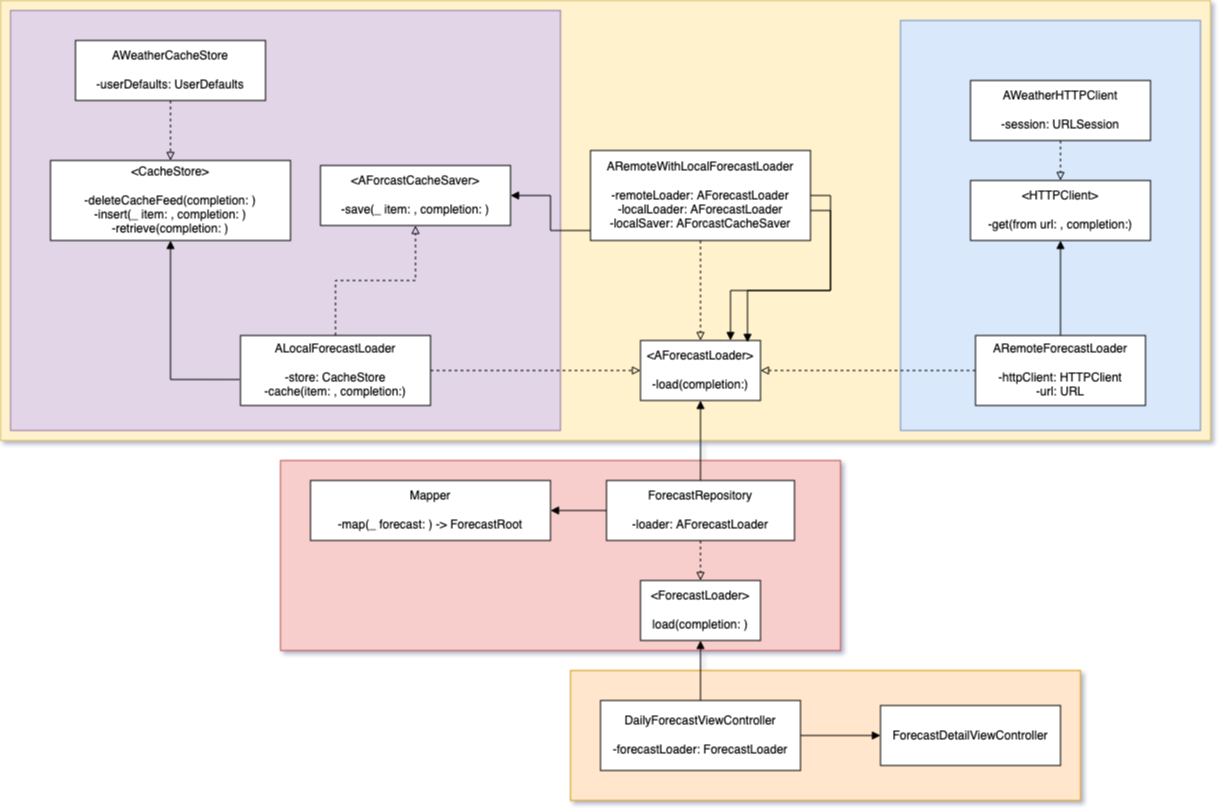

The diagram above was exported from draw.io. Its source (the exported page's mxGraphModel, read from the mxfile embedded in the PNG):
<mxGraphModel dx="1636" dy="1626" grid="1" gridSize="10" guides="1" tooltips="1" connect="1" arrows="1" fold="1" page="1" pageScale="1" pageWidth="850" pageHeight="1100" math="0" shadow="0">
  <root>
    <mxCell id="0" />
    <mxCell id="1" parent="0" />
    <mxCell id="Yp41wcnjlGWzB2yIVQ8q-35" value="" style="rounded=0;whiteSpace=wrap;html=1;fillColor=#ffe6cc;strokeColor=#d79b00;" parent="1" vertex="1">
      <mxGeometry x="-30" y="650" width="510" height="130" as="geometry" />
    </mxCell>
    <mxCell id="Yp41wcnjlGWzB2yIVQ8q-30" value="" style="rounded=0;whiteSpace=wrap;html=1;fillColor=#f8cecc;strokeColor=#b85450;" parent="1" vertex="1">
      <mxGeometry x="-320" y="440" width="560" height="190" as="geometry" />
    </mxCell>
    <mxCell id="Yp41wcnjlGWzB2yIVQ8q-23" value="" style="rounded=0;whiteSpace=wrap;html=1;fillColor=#fff2cc;strokeColor=#d6b656;" parent="1" vertex="1">
      <mxGeometry x="-600" y="-20" width="1210" height="440" as="geometry" />
    </mxCell>
    <mxCell id="Yp41wcnjlGWzB2yIVQ8q-22" value="" style="rounded=0;whiteSpace=wrap;html=1;fillColor=#dae8fc;strokeColor=#6c8ebf;" parent="1" vertex="1">
      <mxGeometry x="300" width="300" height="410" as="geometry" />
    </mxCell>
    <mxCell id="Yp41wcnjlGWzB2yIVQ8q-21" value="" style="rounded=0;whiteSpace=wrap;html=1;fillColor=#e1d5e7;strokeColor=#9673a6;" parent="1" vertex="1">
      <mxGeometry x="-590" y="-10" width="550" height="420" as="geometry" />
    </mxCell>
    <mxCell id="Yp41wcnjlGWzB2yIVQ8q-1" value="&lt;div&gt;&amp;lt;AForecastLoader&amp;gt;&lt;/div&gt;&lt;div&gt;&lt;br&gt;&lt;/div&gt;&lt;div&gt;-load(completion:)&lt;br&gt;&lt;/div&gt;" style="rounded=0;whiteSpace=wrap;html=1;" parent="1" vertex="1">
      <mxGeometry x="40" y="320" width="120" height="60" as="geometry" />
    </mxCell>
    <mxCell id="Yp41wcnjlGWzB2yIVQ8q-3" style="edgeStyle=orthogonalEdgeStyle;rounded=0;orthogonalLoop=1;jettySize=auto;html=1;exitX=0.5;exitY=1;exitDx=0;exitDy=0;dashed=1;endArrow=block;endFill=0;" parent="1" source="Yp41wcnjlGWzB2yIVQ8q-2" target="Yp41wcnjlGWzB2yIVQ8q-1" edge="1">
      <mxGeometry relative="1" as="geometry" />
    </mxCell>
    <mxCell id="Yp41wcnjlGWzB2yIVQ8q-4" style="edgeStyle=orthogonalEdgeStyle;rounded=0;orthogonalLoop=1;jettySize=auto;html=1;entryX=0.75;entryY=0;entryDx=0;entryDy=0;endArrow=block;endFill=1;exitX=1;exitY=0.5;exitDx=0;exitDy=0;" parent="1" source="Yp41wcnjlGWzB2yIVQ8q-2" target="Yp41wcnjlGWzB2yIVQ8q-1" edge="1">
      <mxGeometry relative="1" as="geometry">
        <mxPoint x="130" y="244" as="sourcePoint" />
      </mxGeometry>
    </mxCell>
    <mxCell id="Yp41wcnjlGWzB2yIVQ8q-5" style="edgeStyle=orthogonalEdgeStyle;rounded=0;orthogonalLoop=1;jettySize=auto;html=1;endArrow=block;endFill=1;exitX=1;exitY=0.667;exitDx=0;exitDy=0;exitPerimeter=0;entryX=0.892;entryY=0.033;entryDx=0;entryDy=0;entryPerimeter=0;" parent="1" source="Yp41wcnjlGWzB2yIVQ8q-2" target="Yp41wcnjlGWzB2yIVQ8q-1" edge="1">
      <mxGeometry relative="1" as="geometry">
        <mxPoint x="151" y="340" as="targetPoint" />
      </mxGeometry>
    </mxCell>
    <mxCell id="Yp41wcnjlGWzB2yIVQ8q-19" style="edgeStyle=orthogonalEdgeStyle;rounded=0;orthogonalLoop=1;jettySize=auto;html=1;endArrow=block;endFill=1;exitX=0.045;exitY=0.889;exitDx=0;exitDy=0;exitPerimeter=0;" parent="1" source="Yp41wcnjlGWzB2yIVQ8q-2" target="Yp41wcnjlGWzB2yIVQ8q-14" edge="1">
      <mxGeometry relative="1" as="geometry" />
    </mxCell>
    <mxCell id="Yp41wcnjlGWzB2yIVQ8q-2" value="&lt;div&gt;ARemoteWithLocalForecastLoader&lt;/div&gt;&lt;div&gt;&lt;br&gt;&lt;/div&gt;&lt;div&gt;-remoteLoader: AForecastLoader&lt;/div&gt;&lt;div&gt;-localLoader: AForecastLoader&lt;/div&gt;&lt;div&gt;-localSaver: AForcastCacheSaver&lt;/div&gt;" style="rounded=0;whiteSpace=wrap;html=1;" parent="1" vertex="1">
      <mxGeometry x="-10" y="130" width="220" height="90" as="geometry" />
    </mxCell>
    <mxCell id="Yp41wcnjlGWzB2yIVQ8q-7" style="edgeStyle=orthogonalEdgeStyle;rounded=0;orthogonalLoop=1;jettySize=auto;html=1;entryX=1;entryY=0.5;entryDx=0;entryDy=0;endArrow=block;endFill=0;dashed=1;exitX=0;exitY=0.5;exitDx=0;exitDy=0;" parent="1" source="Yp41wcnjlGWzB2yIVQ8q-6" target="Yp41wcnjlGWzB2yIVQ8q-1" edge="1">
      <mxGeometry relative="1" as="geometry">
        <Array as="points">
          <mxPoint x="270" y="350" />
          <mxPoint x="270" y="350" />
        </Array>
      </mxGeometry>
    </mxCell>
    <mxCell id="Yp41wcnjlGWzB2yIVQ8q-9" style="edgeStyle=orthogonalEdgeStyle;rounded=0;orthogonalLoop=1;jettySize=auto;html=1;entryX=0.5;entryY=1;entryDx=0;entryDy=0;endArrow=block;endFill=1;" parent="1" source="Yp41wcnjlGWzB2yIVQ8q-6" target="Yp41wcnjlGWzB2yIVQ8q-8" edge="1">
      <mxGeometry relative="1" as="geometry">
        <mxPoint x="470" y="190" as="sourcePoint" />
      </mxGeometry>
    </mxCell>
    <mxCell id="Yp41wcnjlGWzB2yIVQ8q-6" value="&lt;div&gt;ARemoteForecastLoader&lt;/div&gt;&lt;div&gt;&lt;br&gt;&lt;/div&gt;&lt;div&gt;-httpClient: HTTPClient&lt;/div&gt;&lt;div&gt;-url: URL&lt;br&gt;&lt;/div&gt;" style="rounded=0;whiteSpace=wrap;html=1;" parent="1" vertex="1">
      <mxGeometry x="375" y="315" width="170" height="70" as="geometry" />
    </mxCell>
    <mxCell id="Yp41wcnjlGWzB2yIVQ8q-8" value="&lt;div&gt;&amp;lt;HTTPClient&amp;gt;&lt;/div&gt;&lt;div&gt;&lt;br&gt;&lt;/div&gt;&lt;div&gt;-get(from url: , completion:)&lt;br&gt;&lt;/div&gt;" style="rounded=0;whiteSpace=wrap;html=1;" parent="1" vertex="1">
      <mxGeometry x="370" y="160" width="180" height="60" as="geometry" />
    </mxCell>
    <mxCell id="Yp41wcnjlGWzB2yIVQ8q-11" style="edgeStyle=orthogonalEdgeStyle;rounded=0;orthogonalLoop=1;jettySize=auto;html=1;exitX=0.5;exitY=1;exitDx=0;exitDy=0;entryX=0.5;entryY=0;entryDx=0;entryDy=0;endArrow=block;endFill=0;dashed=1;" parent="1" source="Yp41wcnjlGWzB2yIVQ8q-10" target="Yp41wcnjlGWzB2yIVQ8q-8" edge="1">
      <mxGeometry relative="1" as="geometry" />
    </mxCell>
    <mxCell id="Yp41wcnjlGWzB2yIVQ8q-10" value="&lt;div&gt;AWeatherHTTPClient&lt;/div&gt;&lt;div&gt;&lt;br&gt;&lt;/div&gt;&lt;div&gt;-session: URLSession&lt;br&gt;&lt;/div&gt;" style="rounded=0;whiteSpace=wrap;html=1;" parent="1" vertex="1">
      <mxGeometry x="370" y="60" width="180" height="60" as="geometry" />
    </mxCell>
    <mxCell id="Yp41wcnjlGWzB2yIVQ8q-13" style="edgeStyle=orthogonalEdgeStyle;rounded=0;orthogonalLoop=1;jettySize=auto;html=1;exitX=1;exitY=0.5;exitDx=0;exitDy=0;dashed=1;endArrow=block;endFill=0;" parent="1" source="Yp41wcnjlGWzB2yIVQ8q-12" target="Yp41wcnjlGWzB2yIVQ8q-1" edge="1">
      <mxGeometry relative="1" as="geometry" />
    </mxCell>
    <mxCell id="Yp41wcnjlGWzB2yIVQ8q-15" style="edgeStyle=orthogonalEdgeStyle;rounded=0;orthogonalLoop=1;jettySize=auto;html=1;dashed=1;endArrow=block;endFill=0;entryX=0.5;entryY=1;entryDx=0;entryDy=0;" parent="1" source="Yp41wcnjlGWzB2yIVQ8q-12" target="Yp41wcnjlGWzB2yIVQ8q-14" edge="1">
      <mxGeometry relative="1" as="geometry">
        <mxPoint x="-80" y="240" as="targetPoint" />
      </mxGeometry>
    </mxCell>
    <mxCell id="Yp41wcnjlGWzB2yIVQ8q-17" style="edgeStyle=orthogonalEdgeStyle;rounded=0;orthogonalLoop=1;jettySize=auto;html=1;endArrow=block;endFill=1;exitX=-0.005;exitY=0.629;exitDx=0;exitDy=0;exitPerimeter=0;" parent="1" source="Yp41wcnjlGWzB2yIVQ8q-12" target="Yp41wcnjlGWzB2yIVQ8q-16" edge="1">
      <mxGeometry relative="1" as="geometry" />
    </mxCell>
    <mxCell id="Yp41wcnjlGWzB2yIVQ8q-12" value="&lt;div&gt;ALocalForecastLoader&lt;/div&gt;&lt;div&gt;&lt;br&gt;&lt;/div&gt;&lt;div&gt;-store: CacheStore&lt;br&gt;&lt;/div&gt;&lt;div&gt;-cache(item: , completion:)&lt;br&gt;&lt;/div&gt;" style="rounded=0;whiteSpace=wrap;html=1;" parent="1" vertex="1">
      <mxGeometry x="-360" y="315" width="190" height="70" as="geometry" />
    </mxCell>
    <mxCell id="Yp41wcnjlGWzB2yIVQ8q-14" value="&amp;lt;AForcastCacheSaver&amp;gt;&lt;div&gt;&lt;br&gt;&lt;/div&gt;&lt;div&gt;-save(_ item: , completion: )&lt;br&gt;&lt;/div&gt;" style="rounded=0;whiteSpace=wrap;html=1;" parent="1" vertex="1">
      <mxGeometry x="-280" y="145" width="190" height="60" as="geometry" />
    </mxCell>
    <mxCell id="Yp41wcnjlGWzB2yIVQ8q-16" value="&lt;div&gt;&amp;lt;CacheStore&amp;gt;&lt;/div&gt;&lt;div&gt;&lt;br&gt;&lt;/div&gt;&lt;div&gt;-deleteCacheFeed(completion: )&lt;br&gt;&lt;/div&gt;&lt;div&gt;-insert(_ item: , completion: )&lt;br&gt;&lt;/div&gt;&lt;div&gt;-retrieve(completion: )&lt;br&gt;&lt;/div&gt;" style="rounded=0;whiteSpace=wrap;html=1;" parent="1" vertex="1">
      <mxGeometry x="-550" y="140" width="240" height="80" as="geometry" />
    </mxCell>
    <mxCell id="Yp41wcnjlGWzB2yIVQ8q-20" style="edgeStyle=orthogonalEdgeStyle;rounded=0;orthogonalLoop=1;jettySize=auto;html=1;entryX=0.5;entryY=0;entryDx=0;entryDy=0;endArrow=block;endFill=0;dashed=1;" parent="1" source="Yp41wcnjlGWzB2yIVQ8q-18" target="Yp41wcnjlGWzB2yIVQ8q-16" edge="1">
      <mxGeometry relative="1" as="geometry" />
    </mxCell>
    <mxCell id="Yp41wcnjlGWzB2yIVQ8q-18" value="&lt;div&gt;AWeatherCacheStore&lt;/div&gt;&lt;div&gt;&lt;br&gt;&lt;/div&gt;&lt;div&gt;-userDefaults: UserDefaults&lt;br&gt;&lt;/div&gt;" style="rounded=0;whiteSpace=wrap;html=1;" parent="1" vertex="1">
      <mxGeometry x="-525" y="20" width="190" height="60" as="geometry" />
    </mxCell>
    <mxCell id="Yp41wcnjlGWzB2yIVQ8q-24" value="&lt;div&gt;&amp;lt;ForecastLoader&amp;gt;&lt;/div&gt;&lt;div&gt;&lt;br&gt;&lt;/div&gt;&lt;div&gt;load(completion: )&lt;br&gt;&lt;/div&gt;" style="rounded=0;whiteSpace=wrap;html=1;" parent="1" vertex="1">
      <mxGeometry x="40" y="560" width="120" height="60" as="geometry" />
    </mxCell>
    <mxCell id="Yp41wcnjlGWzB2yIVQ8q-27" style="edgeStyle=orthogonalEdgeStyle;rounded=0;orthogonalLoop=1;jettySize=auto;html=1;entryX=0.5;entryY=1;entryDx=0;entryDy=0;endArrow=block;endFill=1;" parent="1" source="Yp41wcnjlGWzB2yIVQ8q-25" target="Yp41wcnjlGWzB2yIVQ8q-1" edge="1">
      <mxGeometry relative="1" as="geometry" />
    </mxCell>
    <mxCell id="Yp41wcnjlGWzB2yIVQ8q-28" style="edgeStyle=orthogonalEdgeStyle;rounded=0;orthogonalLoop=1;jettySize=auto;html=1;dashed=1;endArrow=block;endFill=0;" parent="1" source="Yp41wcnjlGWzB2yIVQ8q-25" target="Yp41wcnjlGWzB2yIVQ8q-24" edge="1">
      <mxGeometry relative="1" as="geometry" />
    </mxCell>
    <mxCell id="Yp41wcnjlGWzB2yIVQ8q-29" style="edgeStyle=orthogonalEdgeStyle;rounded=0;orthogonalLoop=1;jettySize=auto;html=1;endArrow=block;endFill=1;" parent="1" source="Yp41wcnjlGWzB2yIVQ8q-25" target="Yp41wcnjlGWzB2yIVQ8q-26" edge="1">
      <mxGeometry relative="1" as="geometry" />
    </mxCell>
    <mxCell id="Yp41wcnjlGWzB2yIVQ8q-25" value="&lt;div&gt;ForecastRepository&lt;/div&gt;&lt;div&gt;&lt;br&gt;&lt;/div&gt;&lt;div&gt;-loader: AForecastLoader&lt;/div&gt;" style="rounded=0;whiteSpace=wrap;html=1;" parent="1" vertex="1">
      <mxGeometry x="6" y="460" width="188" height="60" as="geometry" />
    </mxCell>
    <mxCell id="Yp41wcnjlGWzB2yIVQ8q-26" value="&lt;div&gt;Mapper&lt;/div&gt;&lt;div&gt;&lt;br&gt;&lt;/div&gt;&lt;div&gt;-map(_ forecast: ) -&amp;gt; ForecastRoot&lt;br&gt;&lt;/div&gt;" style="rounded=0;whiteSpace=wrap;html=1;" parent="1" vertex="1">
      <mxGeometry x="-290" y="460" width="240" height="60" as="geometry" />
    </mxCell>
    <mxCell id="Yp41wcnjlGWzB2yIVQ8q-32" style="edgeStyle=orthogonalEdgeStyle;rounded=0;orthogonalLoop=1;jettySize=auto;html=1;entryX=0.5;entryY=1;entryDx=0;entryDy=0;endArrow=block;endFill=1;" parent="1" source="Yp41wcnjlGWzB2yIVQ8q-31" target="Yp41wcnjlGWzB2yIVQ8q-24" edge="1">
      <mxGeometry relative="1" as="geometry" />
    </mxCell>
    <mxCell id="Yp41wcnjlGWzB2yIVQ8q-34" style="edgeStyle=orthogonalEdgeStyle;rounded=0;orthogonalLoop=1;jettySize=auto;html=1;entryX=0;entryY=0.5;entryDx=0;entryDy=0;endArrow=block;endFill=1;" parent="1" source="Yp41wcnjlGWzB2yIVQ8q-31" target="Yp41wcnjlGWzB2yIVQ8q-33" edge="1">
      <mxGeometry relative="1" as="geometry" />
    </mxCell>
    <mxCell id="Yp41wcnjlGWzB2yIVQ8q-31" value="&lt;div&gt;DailyForecastViewController&lt;/div&gt;&lt;div&gt;&lt;br&gt;&lt;/div&gt;&lt;div&gt;-forecastLoader: ForecastLoader&lt;br&gt;&lt;/div&gt;" style="rounded=0;whiteSpace=wrap;html=1;" parent="1" vertex="1">
      <mxGeometry y="680" width="200" height="70" as="geometry" />
    </mxCell>
    <mxCell id="Yp41wcnjlGWzB2yIVQ8q-33" value="ForecastDetailViewController" style="rounded=0;whiteSpace=wrap;html=1;" parent="1" vertex="1">
      <mxGeometry x="280" y="685" width="180" height="60" as="geometry" />
    </mxCell>
  </root>
</mxGraphModel>